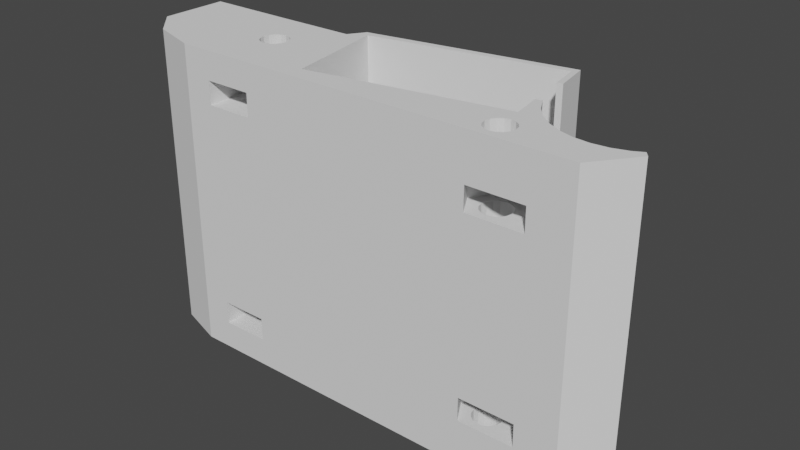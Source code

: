 # Source: MidPlate.blend  (saved by Blender 2.82.7; exported with 4.5.12 LTS)
import bpy
from mathutils import Matrix  # noqa: F401  (used for matrix-valued properties, if any)

bpy.ops.wm.read_factory_settings(use_empty=True)
scene = bpy.context.scene
scene.name = 'Scene'

# ---- collections
col_midplate = bpy.data.collections.new('MidPlate'); scene.collection.children.link(col_midplate)

# ---- materials (node trees are filled in below, after node groups)
mat_stldefaultmaterial = bpy.data.materials.new('STLDefaultMaterial')
mat_stldefaultmaterial.use_transparent_shadow = False

# ---- material node trees

# ---- world
world_world = bpy.data.worlds.new('World'); scene.world = world_world
world_world.use_nodes = True; world_world.node_tree.nodes.clear()
_N = world_world.node_tree.nodes; _L = world_world.node_tree.links
n0 = _N.new('ShaderNodeOutputWorld'); n0.name = 'World Output'; n0.location = (300, 300)
n1 = _N.new('ShaderNodeBackground'); n1.name = 'Background'; n1.location = (10, 300)
n1.inputs[0].default_value = (0.05088, 0.05088, 0.05088, 1.0)
_L.new(n1.outputs[0], n0.inputs[0])
n0.is_active_output = True
world_world.color = (0.05088, 0.05088, 0.05088)
world_world.use_sun_shadow = False
world_world.sun_shadow_jitter_overblur = 0.0

# ---- meshes
me_midplate = bpy.data.meshes.new('MidPlate')
me_midplate.from_pydata([(-1.8, -0.8, 1.0), (-1.8, -0.8, -1.0), (-3.7, -0.8, -1.0), (-3.7, -0.8, 0.0), (-3.7, -0.8, 1.0), (-3.65, 0.05, 1.4), (-3.65, 0.0452, 1.449), (-3.91, 0.0452, 1.449), (-3.91, 0.05, 1.4), (-3.65, 0.03097, 1.496), (-3.91, 0.03097, 1.496), (-3.65, 0.007867, 1.539), (-3.91, 0.007867, 1.539), (-3.65, -0.02322, 1.577), (-3.91, -0.02322, 1.577), (-3.65, -0.06111, 1.608), (-3.91, -0.06111, 1.608), (-3.65, -0.1043, 1.631), (-3.91, -0.1043, 1.631), (-3.65, -0.1512, 1.645), (-3.91, -0.1512, 1.645), (-3.65, -0.2, 1.65), (-3.91, -0.2, 1.65), (-3.65, -0.2488, 1.645), (-3.91, -0.2488, 1.645), (-3.65, -0.2957, 1.631), (-3.91, -0.2957, 1.631), (-3.65, -0.3389, 1.608), (-3.91, -0.3389, 1.608), (-3.65, -0.3768, 1.577), (-3.91, -0.3768, 1.577), (-3.65, -0.4079, 1.539), (-3.91, -0.4079, 1.539), (-3.91, -0.4, 1.548), (-3.65, -0.431, 1.496), (-3.91, -0.431, 1.496), (-3.65, -0.4452, 1.449), (-3.91, -0.4452, 1.449), (-3.65, -0.45, 1.4), (-3.91, -0.45, 1.4), (-3.65, -0.4452, 1.351), (-3.91, -0.4452, 1.351), (-3.65, -0.431, 1.304), (-3.91, -0.431, 1.304), (-3.65, -0.4079, 1.261), (-3.91, -0.4079, 1.261), (-3.65, -0.3768, 1.223), (-3.91, -0.3768, 1.223), (-3.91, -0.4, 1.252), (-3.65, -0.3389, 1.192), (-3.91, -0.3389, 1.192), (-3.65, -0.2957, 1.169), (-3.91, -0.2957, 1.169), (-3.65, -0.2488, 1.155), (-3.91, -0.2488, 1.155), (-3.65, -0.2, 1.15), (-3.91, -0.2, 1.15), (-3.65, -0.1512, 1.155), (-3.91, -0.1512, 1.155), (-3.65, -0.1043, 1.169), (-3.91, -0.1043, 1.169), (-3.65, -0.06111, 1.192), (-3.91, -0.06111, 1.192), (-3.65, -0.02322, 1.223), (-3.91, -0.02322, 1.223), (-3.65, 0.007868, 1.261), (-3.91, 0.007868, 1.261), (-3.65, 0.03097, 1.304), (-3.91, 0.03097, 1.304), (-3.65, 0.0452, 1.351), (-3.91, 0.0452, 1.351), (-2.85, -0.02322, 1.577), (-2.85, -0.06111, 1.608), (-2.85, 0.0452, 1.449), (-2.85, 0.05, 1.4), (-2.85, 0.0452, 1.351), (-2.85, 0.03097, 1.304), (-2.85, 0.007867, 1.261), (-2.85, -0.02322, 1.223), (-2.85, -0.06111, 1.192), (-2.85, -0.1043, 1.169), (-2.85, -0.1512, 1.155), (-2.85, -0.2, 1.15), (-2.85, -0.2488, 1.155), (-2.85, -0.2957, 1.169), (-2.85, -0.3389, 1.192), (-2.85, -0.3768, 1.223), (-2.85, -0.4079, 1.261), (-2.85, -0.431, 1.304), (-2.85, -0.4452, 1.351), (-2.85, -0.45, 1.4), (-2.85, -0.4452, 1.449), (-2.85, -0.431, 1.496), (-2.85, -0.4079, 1.539), (-2.85, -0.3768, 1.577), (-2.85, -0.3389, 1.608), (-2.85, -0.2957, 1.631), (-2.85, -0.2488, 1.645), (-2.85, -0.2, 1.65), (-2.85, -0.1512, 1.645), (-2.85, -0.1043, 1.631), (-2.85, 0.007867, 1.539), (-2.85, 0.03097, 1.496), (-2.85, -0.4452, 1.0), (-2.85, -0.45, 1.0), (-3.65, -0.02322, 1.0), (-3.65, 0.007868, 1.0), (-3.65, -0.4079, 1.0), (-3.65, -0.3768, 1.0), (-2.85, 0.03097, 1.0), (-2.85, 0.007868, 1.0), (-3.65, -0.45, 1.0), (-2.85, -0.02322, 1.0), (-3.65, -0.2488, 1.0), (-3.65, -0.2, 1.0), (-2.85, -0.06111, 1.0), (-3.65, -0.06111, 1.0), (-3.65, -0.431, 1.0), (-2.85, -0.1043, 1.0), (-3.65, 0.05, 1.0), (-2.85, 0.05, 1.0), (-2.85, -0.1512, 1.0), (-3.65, 0.0452, 1.0), (-3.65, -0.2957, 1.0), (-2.85, -0.2, 1.0), (-2.85, 0.0452, 1.0), (-2.85, -0.431, 1.0), (-3.65, -0.1512, 1.0), (-2.85, -0.4079, 1.0), (-3.65, -0.3389, 1.0), (-3.65, 0.03097, 1.0), (-2.85, -0.3768, 1.0), (-2.85, -0.3389, 1.0), (-3.65, -0.4452, 1.0), (-3.65, -0.1043, 1.0), (-2.85, -0.2957, 1.0), (-2.85, -0.2488, 1.0), (0.745, -0.4992, 0.2001), (0.5293, 0.7239, 0.2001), (-1.74, 0.3238, 0.2001), (-1.524, -0.8993, 0.2001), (0.9627, -0.5678, 1.0), (1.27, -1.1, 1.0), (1.27, -1.1, 1.27), (0.9627, -0.5678, 1.27), (0.635, -0.5642, 1.0), (0.635, -0.5642, 1.27), (0.4743, -0.8498, 1.0), (0.4743, -0.8498, 1.27), (-2.118, -0.237, 1.2), (-2.118, -1.1, 1.2), (-2.118, -1.1, 1.47), (-2.118, -0.237, 1.47), (-2.4, -0.07, 1.2), (-2.4, -0.07, 1.47), (-2.682, -0.237, 1.2), (-2.682, -0.237, 1.47), (0.8, -0.85, 0.48), (0.8, -0.6851, 0.4867), (0.7369, -0.6976, 0.4867), (0.6834, -0.7334, 0.4867), (0.6476, -0.7869, 0.4867), (0.6351, -0.85, 0.4867), (0.6476, -0.9131, 0.4867), (0.6834, -0.9666, 0.4867), (0.7369, -1.002, 0.4867), (0.8, -1.015, 0.4867), (0.8631, -1.002, 0.4867), (0.9166, -0.9666, 0.4867), (0.9524, -0.9131, 0.4867), (0.9649, -0.85, 0.4867), (0.9524, -0.7869, 0.4867), (0.9166, -0.7334, 0.4867), (0.8631, -0.6976, 0.4867), (0.8, -0.6857, 1.0), (0.7371, -0.6982, 1.0), (0.6838, -0.7338, 1.0), (0.7192, -0.7101, 1.0), (0.6482, -0.7871, 1.0), (0.6357, -0.85, 1.0), (0.6482, -0.9129, 1.0), (0.6838, -0.9662, 1.0), (0.7371, -1.002, 1.0), (0.8, -1.014, 1.0), (0.8629, -1.002, 1.0), (0.9162, -0.9662, 1.0), (0.8808, -0.9899, 1.0), (0.9518, -0.9129, 1.0), (0.9643, -0.85, 1.0), (0.9518, -0.7871, 1.0), (0.9162, -0.7338, 1.0), (0.8629, -0.6982, 1.0), (1.75, -1.1, 1.8), (1.75, -1.1, 0.0), (2.1, -0.639, 0.0), (2.1, -0.639, 1.8), (-2.026, -1.1, 0.0), (-2.026, -1.1, 1.8), (-2.4, -1.1, 1.2), (-2.682, -1.1, 1.2), (-3.02, -1.1, 1.8), (-3.02, -1.1, 0.0), (-2.026, -0.4, 1.8), (-2.237, -0.4, 1.8), (-2.249, -0.4625, 1.8), (-3.02, -0.4, 1.8), (-2.551, -0.4625, 1.8), (-2.563, -0.4, 1.8), (-2.516, -0.5155, 1.8), (-2.284, -0.5155, 1.8), (-2.337, -0.5509, 1.8), (-2.463, -0.5509, 1.8), (-2.4, -0.5634, 1.8), (-3.58, -0.92, 1.8), (-3.58, -0.4, 1.8), (-3.91, -0.4, 1.8), (-3.91, -0.59, 1.8), (-3.58, -0.92, 0.0), (-3.91, -0.59, 1.0), (-2.85, 0.2, 1.8), (-2.85, 0.2, 1.0), (-3.58, 0.2, 1.0), (-3.58, 0.2, 1.8), (0.755, -0.14, 0.0), (0.755, -0.14, 1.8), (0.7679, -0.1425, 1.8), (0.7679, -0.1425, 0.0), (-3.91, 0.2, 1.0), (-3.91, 0.2, 1.8), (0.775, -0.4, 1.8), (0.9337, -0.4, 1.8), (0.8517, -0.3, 1.8), (0.7685, -0.1444, 1.8), (-1.812, 0.3991, 1.8), (-1.928, -0.4, 1.8), (-1.612, -0.4, 1.8), (-1.74, 0.3238, 1.8), (0.5293, 0.7239, 1.8), (0.5319, 0.7096, 1.8), (0.58, 0.81, 1.8), (0.7275, -0.4, 1.8), (0.745, -0.4992, 1.8), (0.0, -0.6306, 1.8), (0.0, -1.1, 1.8), (0.775, -1.1, 1.8), (0.775, -1.008, 1.8), (0.7375, -1.001, 1.8), (0.775, -0.6916, 1.8), (0.6845, -0.9655, 1.8), (0.6491, -0.9125, 1.8), (0.7375, -0.6991, 1.8), (0.6845, -0.7345, 1.8), (0.6366, -0.85, 1.8), (0.6491, -0.7875, 1.8), (0.0, -1.1, 0.0), (0.775, -1.1, 0.0), (0.775, -1.1, 1.0), (0.6187, -1.1, 1.0), (0.6187, -1.1, 1.27), (0.775, -1.1, 1.27), (-2.551, -0.3375, 1.8), (-1.939, 0.2061, 1.8), (-2.249, -0.3375, 1.8), (-2.284, -0.2845, 1.8), (-2.516, -0.2845, 1.8), (-2.463, -0.2491, 1.8), (-2.337, -0.2491, 1.8), (-2.4, -0.2366, 1.8), (-1.928, -1.1, 1.8), (-1.928, -1.1, 0.0), (0.9443, -1.1, 1.27), (0.9443, -1.1, 1.0), (0.58, 0.81, 0.0), (0.661, 0.3704, 1.8), (0.661, 0.3704, 0.6), (0.7088, 0.111, 0.6), (0.7088, 0.111, 0.0), (-2.4, -1.1, 1.47), (-2.682, -1.1, 1.47), (-2.4, -0.2362, 1.47), (-2.463, -0.2487, 1.47), (-2.463, -0.5513, 1.47), (-2.4, -0.5638, 1.47), (-2.516, -0.5158, 1.47), (-2.516, -0.2842, 1.47), (-2.551, -0.3373, 1.47), (-2.551, -0.4627, 1.47), (-2.564, -0.4, 1.47), (-2.4, -0.2359, 1.2), (-2.337, -0.2484, 1.2), (-2.337, -0.5516, 1.2), (-2.4, -0.5641, 1.2), (-2.284, -0.516, 1.2), (-2.284, -0.284, 1.2), (-2.248, -0.3372, 1.2), (-2.248, -0.4628, 1.2), (-2.236, -0.4, 1.2), (-2.337, -0.5513, 1.47), (-2.337, -0.2487, 1.47), (-2.284, -0.5158, 1.47), (-2.249, -0.4627, 1.47), (-2.284, -0.2842, 1.47), (-2.249, -0.3373, 1.47), (-2.236, -0.4, 1.47), (-2.463, -0.5516, 1.2), (-2.463, -0.2484, 1.2), (-2.516, -0.516, 1.2), (-2.552, -0.4628, 1.2), (-2.516, -0.284, 1.2), (-2.552, -0.3372, 1.2), (-2.564, -0.4, 1.2), (0.6485, -0.9128, 1.27), (0.636, -0.85, 1.27), (0.7194, -0.7104, 1.27), (0.684, -0.734, 1.27), (0.8806, -0.9896, 1.27), (0.8628, -1.002, 1.27), (0.6485, -0.7872, 1.27), (0.8, -1.014, 1.27), (0.7372, -1.002, 1.27), (0.684, -0.966, 1.27), (0.916, -0.966, 1.27), (0.7372, -0.6985, 1.27), (0.8, -0.686, 1.27), (0.9515, -0.9128, 1.27), (0.964, -0.85, 1.27), (0.8628, -0.6985, 1.27), (0.9515, -0.7872, 1.27), (0.916, -0.734, 1.27), (0.9509, -0.9125, 1.8), (0.9634, -0.85, 1.8), (0.9155, -0.7345, 1.8), (0.8625, -0.6991, 1.8), (0.9155, -0.9655, 1.8), (0.8, -0.6866, 1.8), (0.9509, -0.7875, 1.8), (0.8, -1.013, 1.8), (0.8625, -1.001, 1.8), (-1.524, -0.8993, 1.8), (0.6806, -0.1339, 1.8), (0.6806, -0.1339, 0.6), (0.5938, 0.3586, 0.6), (0.5938, 0.3586, 1.8), (0.7516, -0.1213, 0.6), (0.7516, -0.1213, 1.8), (0.7362, -0.03786, 0.6), (0.7173, 0.02442, 0.6), (-3.65, 0.05, -1.4), (-3.91, 0.05, -1.4), (-3.91, 0.0452, -1.449), (-3.65, 0.0452, -1.449), (-3.91, 0.03097, -1.496), (-3.65, 0.03097, -1.496), (-3.91, 0.007867, -1.539), (-3.65, 0.007867, -1.539), (-3.91, -0.02322, -1.577), (-3.65, -0.02322, -1.577), (-3.91, -0.06111, -1.608), (-3.65, -0.06111, -1.608), (-3.91, -0.1043, -1.631), (-3.65, -0.1043, -1.631), (-3.91, -0.1512, -1.645), (-3.65, -0.1512, -1.645), (-3.91, -0.2, -1.65), (-3.65, -0.2, -1.65), (-3.91, -0.2488, -1.645), (-3.65, -0.2488, -1.645), (-3.91, -0.2957, -1.631), (-3.65, -0.2957, -1.631), (-3.91, -0.3389, -1.608), (-3.65, -0.3389, -1.608), (-3.91, -0.3768, -1.577), (-3.65, -0.3768, -1.577), (-3.65, -0.4079, -1.539), (-3.91, -0.4, -1.548), (-3.91, -0.4079, -1.539), (-3.91, -0.431, -1.496), (-3.65, -0.431, -1.496), (-3.91, -0.4452, -1.449), (-3.65, -0.4452, -1.449), (-3.91, -0.45, -1.4), (-3.65, -0.45, -1.4), (-3.91, -0.4452, -1.351), (-3.65, -0.4452, -1.351), (-3.91, -0.431, -1.304), (-3.65, -0.431, -1.304), (-3.91, -0.4079, -1.261), (-3.65, -0.4079, -1.261), (-3.65, -0.3768, -1.223), (-3.91, -0.4, -1.252), (-3.91, -0.3768, -1.223), (-3.91, -0.3389, -1.192), (-3.65, -0.3389, -1.192), (-3.91, -0.2957, -1.169), (-3.65, -0.2957, -1.169), (-3.91, -0.2488, -1.155), (-3.65, -0.2488, -1.155), (-3.91, -0.2, -1.15), (-3.65, -0.2, -1.15), (-3.91, -0.1512, -1.155), (-3.65, -0.1512, -1.155), (-3.91, -0.1043, -1.169), (-3.65, -0.1043, -1.169), (-3.91, -0.06111, -1.192), (-3.65, -0.06111, -1.192), (-3.91, -0.02322, -1.223), (-3.65, -0.02322, -1.223), (-3.91, 0.007868, -1.261), (-3.65, 0.007868, -1.261), (-3.91, 0.03097, -1.304), (-3.65, 0.03097, -1.304), (-3.91, 0.0452, -1.351), (-3.65, 0.0452, -1.351), (-2.85, -0.06111, -1.608), (-2.85, -0.02322, -1.577), (-2.85, 0.0452, -1.351), (-2.85, 0.05, -1.4), (-2.85, 0.0452, -1.449), (-2.85, 0.03097, -1.496), (-2.85, 0.007867, -1.539), (-2.85, -0.1043, -1.631), (-2.85, -0.1512, -1.645), (-2.85, -0.2, -1.65), (-2.85, -0.2488, -1.645), (-2.85, -0.2957, -1.631), (-2.85, -0.3389, -1.608), (-2.85, -0.3768, -1.577), (-2.85, -0.4079, -1.539), (-2.85, -0.431, -1.496), (-2.85, -0.4452, -1.449), (-2.85, -0.45, -1.4), (-2.85, -0.4452, -1.351), (-2.85, -0.431, -1.304), (-2.85, -0.4079, -1.261), (-2.85, -0.3768, -1.223), (-2.85, -0.3389, -1.192), (-2.85, -0.2957, -1.169), (-2.85, -0.2488, -1.155), (-2.85, -0.2, -1.15), (-2.85, -0.1512, -1.155), (-2.85, -0.1043, -1.169), (-2.85, -0.06111, -1.192), (-2.85, -0.02322, -1.223), (-2.85, 0.007867, -1.261), (-2.85, 0.03097, -1.304), (-2.85, -0.45, -1.0), (-2.85, -0.4452, -1.0), (-3.65, 0.007868, -1.0), (-3.65, -0.02322, -1.0), (-3.65, -0.3768, -1.0), (-3.65, -0.4079, -1.0), (-2.85, 0.007868, -1.0), (-2.85, 0.03097, -1.0), (-3.65, -0.45, -1.0), (-2.85, -0.02322, -1.0), (-3.65, -0.2, -1.0), (-3.65, -0.2488, -1.0), (-2.85, -0.06111, -1.0), (-3.65, -0.06111, -1.0), (-3.65, -0.431, -1.0), (-2.85, -0.1043, -1.0), (-2.85, 0.05, -1.0), (-3.65, 0.05, -1.0), (-2.85, -0.1512, -1.0), (-3.65, 0.0452, -1.0), (-3.65, -0.2957, -1.0), (-2.85, -0.2, -1.0), (-2.85, 0.0452, -1.0), (-2.85, -0.431, -1.0), (-3.65, -0.1512, -1.0), (-2.85, -0.4079, -1.0), (-3.65, -0.3389, -1.0), (-3.65, 0.03097, -1.0), (-2.85, -0.3768, -1.0), (-2.85, -0.3389, -1.0), (-3.65, -0.4452, -1.0), (-3.65, -0.1043, -1.0), (-2.85, -0.2957, -1.0), (-2.85, -0.2488, -1.0), (0.745, -0.4992, -0.2001), (-1.524, -0.8993, -0.2001), (-1.74, 0.3238, -0.2001), (0.5293, 0.7239, -0.2001), (0.9627, -0.5678, -1.0), (0.9627, -0.5678, -1.27), (1.27, -1.1, -1.27), (1.27, -1.1, -1.0), (0.635, -0.5642, -1.0), (0.635, -0.5642, -1.27), (0.4743, -0.8498, -1.0), (0.4743, -0.8498, -1.27), (-2.118, -0.237, -1.2), (-2.118, -0.237, -1.47), (-2.118, -1.1, -1.47), (-2.118, -1.1, -1.2), (-2.4, -0.07, -1.2), (-2.4, -0.07, -1.47), (-2.682, -0.237, -1.2), (-2.682, -0.237, -1.47), (0.8, -0.85, -0.48), (0.7369, -0.6976, -0.4867), (0.8, -0.6851, -0.4867), (0.6834, -0.7334, -0.4867), (0.6476, -0.7869, -0.4867), (0.6351, -0.85, -0.4867), (0.6476, -0.9131, -0.4867), (0.6834, -0.9666, -0.4867), (0.7369, -1.002, -0.4867), (0.8, -1.015, -0.4867), (0.8631, -1.002, -0.4867), (0.9166, -0.9666, -0.4867), (0.9524, -0.9131, -0.4867), (0.9649, -0.85, -0.4867), (0.9524, -0.7869, -0.4867), (0.9166, -0.7334, -0.4867), (0.8631, -0.6976, -0.4867), (0.7371, -0.6982, -1.0), (0.8, -0.6857, -1.0), (0.6838, -0.7338, -1.0), (0.7192, -0.7101, -1.0), (0.6482, -0.7871, -1.0), (0.6357, -0.85, -1.0), (0.6482, -0.9129, -1.0), (0.6838, -0.9662, -1.0), (0.7371, -1.002, -1.0), (0.8, -1.014, -1.0), (0.8629, -1.002, -1.0), (0.9162, -0.9662, -1.0), (0.8808, -0.9899, -1.0), (0.9518, -0.9129, -1.0), (0.9643, -0.85, -1.0), (0.9518, -0.7871, -1.0), (0.9162, -0.7338, -1.0), (0.8629, -0.6982, -1.0), (1.75, -1.1, -1.8), (2.1, -0.639, -1.8), (-3.02, -1.1, -1.8), (-2.682, -1.1, -1.2), (-2.4, -1.1, -1.2), (-2.026, -1.1, -1.8), (-2.237, -0.4, -1.8), (-2.026, -0.4, -1.8), (-3.02, -0.4, -1.8), (-2.563, -0.4, -1.8), (-2.551, -0.4625, -1.8), (-2.516, -0.5155, -1.8), (-2.249, -0.4625, -1.8), (-2.284, -0.5155, -1.8), (-2.463, -0.5509, -1.8), (-2.337, -0.5509, -1.8), (-2.4, -0.5634, -1.8), (-3.58, -0.92, -1.8), (-3.91, -0.59, -1.8), (-3.91, -0.4, -1.8), (-3.58, -0.4, -1.8), (-3.91, -0.59, -1.0), (-2.85, 0.2, -1.8), (-3.58, 0.2, -1.8), (-3.58, 0.2, -1.0), (-2.85, 0.2, -1.0), (0.7679, -0.1425, -1.8), (0.755, -0.14, -1.8), (-3.91, 0.2, -1.8), (-3.91, 0.2, -1.0), (0.775, -0.4, -1.8), (0.7685, -0.1444, -1.8), (0.8517, -0.3, -1.8), (0.9337, -0.4, -1.8), (-1.612, -0.4, -1.8), (-1.928, -0.4, -1.8), (-1.812, 0.3991, -1.8), (0.58, 0.81, -1.8), (0.5319, 0.7096, -1.8), (0.5293, 0.7239, -1.8), (-1.74, 0.3238, -1.8), (0.775, -0.6916, -1.8), (0.7375, -0.6991, -1.8), (0.6845, -0.7345, -1.8), (0.745, -0.4992, -1.8), (0.7275, -0.4, -1.8), (0.0, -1.1, -1.8), (0.0, -0.6306, -1.8), (0.775, -1.008, -1.8), (0.775, -1.1, -1.8), (0.7375, -1.001, -1.8), (0.6845, -0.9655, -1.8), (0.6491, -0.9125, -1.8), (0.6491, -0.7875, -1.8), (0.6366, -0.85, -1.8), (0.775, -1.1, -1.0), (0.775, -1.1, -1.27), (0.6187, -1.1, -1.27), (0.6187, -1.1, -1.0), (-1.939, 0.2061, -1.8), (-2.249, -0.3375, -1.8), (-2.284, -0.2845, -1.8), (-2.551, -0.3375, -1.8), (-2.516, -0.2845, -1.8), (-2.337, -0.2491, -1.8), (-2.463, -0.2491, -1.8), (-2.4, -0.2366, -1.8), (-1.928, -1.1, -1.8), (0.9443, -1.1, -1.0), (0.9443, -1.1, -1.27), (0.7088, 0.111, -0.6), (0.661, 0.3704, -0.6), (0.661, 0.3704, -1.8), (-2.682, -1.1, -1.47), (-2.4, -1.1, -1.47), (-2.4, -0.5638, -1.47), (-2.463, -0.5513, -1.47), (-2.516, -0.5158, -1.47), (-2.4, -0.2362, -1.47), (-2.463, -0.2487, -1.47), (-2.551, -0.4627, -1.47), (-2.516, -0.2842, -1.47), (-2.551, -0.3373, -1.47), (-2.564, -0.4, -1.47), (-2.4, -0.5641, -1.2), (-2.337, -0.5516, -1.2), (-2.284, -0.516, -1.2), (-2.4, -0.2359, -1.2), (-2.337, -0.2484, -1.2), (-2.248, -0.4628, -1.2), (-2.284, -0.284, -1.2), (-2.248, -0.3372, -1.2), (-2.236, -0.4, -1.2), (-2.337, -0.2487, -1.47), (-2.337, -0.5513, -1.47), (-2.284, -0.5158, -1.47), (-2.284, -0.2842, -1.47), (-2.249, -0.3373, -1.47), (-2.249, -0.4627, -1.47), (-2.236, -0.4, -1.47), (-2.463, -0.2484, -1.2), (-2.463, -0.5516, -1.2), (-2.516, -0.516, -1.2), (-2.516, -0.284, -1.2), (-2.552, -0.3372, -1.2), (-2.552, -0.4628, -1.2), (-2.564, -0.4, -1.2), (0.6485, -0.9128, -1.27), (0.636, -0.85, -1.27), (0.8806, -0.9896, -1.27), (0.8628, -1.002, -1.27), (0.7194, -0.7104, -1.27), (0.684, -0.734, -1.27), (0.8, -1.014, -1.27), (0.7372, -1.002, -1.27), (0.6485, -0.7872, -1.27), (0.684, -0.966, -1.27), (0.7372, -0.6985, -1.27), (0.8, -0.686, -1.27), (0.916, -0.966, -1.27), (0.9515, -0.9128, -1.27), (0.8628, -0.6985, -1.27), (0.964, -0.85, -1.27), (0.9515, -0.7872, -1.27), (0.916, -0.734, -1.27), (0.9634, -0.85, -1.8), (0.9509, -0.9125, -1.8), (0.8625, -0.6991, -1.8), (0.9155, -0.7345, -1.8), (0.9155, -0.9655, -1.8), (0.8, -0.6866, -1.8), (0.9509, -0.7875, -1.8), (0.8, -1.013, -1.8), (0.8625, -1.001, -1.8), (-1.524, -0.8993, -1.8), (0.5938, 0.3586, -1.8), (0.5938, 0.3586, -0.6), (0.6806, -0.1339, -0.6), (0.6806, -0.1339, -1.8), (0.7516, -0.1213, -0.6), (0.7516, -0.1213, -1.8), (0.7173, 0.02442, -0.6), (0.7362, -0.03786, -0.6), (2.051, -0.5744, -1.8), (2.051, -0.5744, 0.0), (0.9636, -0.4364, 1.8), (0.9636, -0.4364, -1.8), (1.256, -0.6315, -1.8), (1.256, -0.6315, 1.8), (1.424, -0.6827, 1.8), (1.424, -0.6827, -1.8), (0.7362, -0.03786, 0.0), (2.051, -0.5744, 1.8), (1.944, -0.6315, 1.8), (1.776, -0.6827, 1.8), (1.75, -0.6852, 1.8), (1.75, -0.6852, -1.8), (1.6, -0.7, -1.8), (1.6, -0.7, 1.8), (1.776, -0.6827, -1.8), (1.944, -0.6315, -1.8), (1.1, -0.5483, 1.8), (1.1, -0.5483, -1.8), (-2.4, -0.5643, 1.0), (-2.463, -0.5518, 1.0), (-2.552, -0.4629, -1.0), (-2.516, -0.5162, -1.0), (-1.939, 0.2061, 1.0), (-2.344, 0.2034, 1.0), (-2.463, -0.2482, 1.0), (-2.4, -0.2357, 1.0), (-2.248, -0.3371, -1.0), (-2.284, -0.2838, -1.0), (-1.812, 0.3991, 1.0), (-1.8, 0.4012, 1.0), (-2.236, -0.4, 1.0), (-2.248, -0.3371, 1.0), (-2.284, -0.2838, 1.0), (-2.337, -0.2482, 1.0), (-2.516, -0.2838, 1.0), (-2.552, -0.3371, 1.0), (-2.564, -0.4, 1.0), (-3.91, -0.4456, 1.0), (-2.248, -0.4629, 1.0), (-2.284, -0.5162, 1.0), (-2.337, -0.5518, 1.0), (-2.552, -0.4629, 1.0), (-2.516, -0.5162, 1.0), (-3.91, -0.4, 1.0), (-2.236, -0.4, -1.0), (-2.564, -0.4, -1.0), (-1.812, 0.3991, -1.0), (-1.8, 0.4012, -1.0), (-1.8, 0.4012, 0.0), (-1.939, 0.2061, -1.0), (-2.248, -0.4629, -1.0), (-2.284, -0.5162, -1.0), (-3.91, 0.04765, -1.0), (-3.91, -0.4, -1.0), (-2.337, -0.5518, -1.0), (-2.4, -0.5643, -1.0), (-2.463, -0.5518, -1.0), (-2.337, -0.2482, -1.0), (-2.4, -0.2357, -1.0), (-2.463, -0.2482, -1.0), (-2.516, -0.2838, -1.0), (-2.552, -0.3371, -1.0)], [], [(0, 1, 2), (2, 3, 4), (2, 4, 0), (5, 6, 7), (5, 7, 8), (6, 9, 10), (6, 10, 7), (9, 11, 12), (9, 12, 10), (11, 13, 14), (11, 14, 12), (13, 15, 16), (13, 16, 14), (15, 17, 18), (15, 18, 16), (17, 19, 20), (17, 20, 18), (19, 21, 22), (19, 22, 20), (21, 23, 24), (21, 24, 22), (23, 25, 26), (23, 26, 24), (25, 27, 28), (25, 28, 26), (27, 29, 30), (27, 30, 28), (30, 29, 31), (31, 32, 33), (31, 33, 30), (31, 34, 35), (31, 35, 32), (34, 36, 37), (34, 37, 35), (36, 38, 39), (36, 39, 37), (38, 40, 41), (38, 41, 39), (40, 42, 43), (40, 43, 41), (42, 44, 45), (42, 45, 43), (45, 44, 46), (46, 47, 48), (46, 48, 45), (46, 49, 50), (46, 50, 47), (49, 51, 52), (49, 52, 50), (51, 53, 54), (51, 54, 52), (53, 55, 56), (53, 56, 54), (55, 57, 58), (55, 58, 56), (57, 59, 60), (57, 60, 58), (59, 61, 62), (59, 62, 60), (61, 63, 64), (61, 64, 62), (63, 65, 66), (63, 66, 64), (65, 67, 68), (65, 68, 66), (67, 69, 70), (67, 70, 68), (69, 5, 8), (69, 8, 70), (13, 71, 72), (13, 72, 15), (73, 74, 75), (75, 76, 77), (77, 78, 79), (79, 80, 81), (81, 82, 83), (83, 84, 85), (85, 86, 87), (87, 88, 89), (89, 90, 91), (91, 92, 93), (93, 94, 95), (95, 96, 97), (97, 98, 99), (99, 100, 72), (72, 71, 101), (101, 102, 73), (73, 75, 77), (77, 79, 81), (81, 83, 85), (85, 87, 89), (89, 91, 93), (93, 95, 97), (97, 99, 72), (72, 101, 73), (73, 77, 81), (81, 85, 89), (89, 93, 97), (97, 72, 73), (73, 81, 89), (89, 97, 73), (31, 93, 92), (31, 92, 34), (89, 103, 104), (89, 104, 90), (5, 74, 73), (5, 73, 6), (63, 105, 106), (63, 106, 65), (23, 97, 96), (23, 96, 25), (44, 107, 108), (44, 108, 46), (76, 109, 110), (76, 110, 77), (15, 72, 100), (15, 100, 17), (34, 92, 91), (34, 91, 36), (90, 104, 111), (90, 111, 38), (6, 73, 102), (6, 102, 9), (25, 96, 95), (25, 95, 27), (77, 110, 112), (77, 112, 78), (53, 113, 114), (53, 114, 55), (17, 100, 99), (17, 99, 19), (36, 91, 90), (36, 90, 38), (78, 112, 115), (78, 115, 79), (9, 102, 101), (9, 101, 11), (27, 95, 94), (27, 94, 29), (61, 116, 105), (61, 105, 63), (42, 117, 107), (42, 107, 44), (19, 99, 98), (19, 98, 21), (79, 115, 118), (79, 118, 80), (5, 119, 120), (5, 120, 74), (11, 101, 71), (11, 71, 13), (29, 94, 93), (29, 93, 31), (80, 118, 121), (80, 121, 81), (69, 122, 119), (69, 119, 5), (21, 98, 97), (21, 97, 23), (51, 123, 113), (51, 113, 53), (81, 121, 124), (81, 124, 82), (75, 125, 109), (75, 109, 76), (88, 126, 103), (88, 103, 89), (55, 114, 127), (55, 127, 57), (74, 120, 125), (74, 125, 75), (87, 128, 126), (87, 126, 88), (46, 108, 129), (46, 129, 49), (65, 106, 130), (65, 130, 67), (86, 131, 128), (86, 128, 87), (85, 132, 131), (85, 131, 86), (38, 111, 133), (38, 133, 40), (57, 127, 134), (57, 134, 59), (84, 135, 132), (84, 132, 85), (49, 129, 123), (49, 123, 51), (67, 130, 122), (67, 122, 69), (83, 136, 135), (83, 135, 84), (82, 124, 136), (82, 136, 83), (40, 133, 117), (40, 117, 42), (59, 134, 116), (59, 116, 61), (137, 138, 139), (137, 139, 140), (141, 142, 143), (141, 143, 144), (145, 141, 144), (145, 144, 146), (147, 145, 146), (147, 146, 148), (149, 150, 151), (149, 151, 152), (153, 149, 152), (153, 152, 154), (155, 153, 154), (155, 154, 156), (157, 158, 159), (157, 159, 160), (157, 160, 161), (157, 161, 162), (157, 162, 163), (157, 163, 164), (157, 164, 165), (157, 165, 166), (157, 166, 167), (157, 167, 168), (157, 168, 169), (157, 169, 170), (157, 170, 171), (157, 171, 172), (157, 172, 173), (157, 173, 158), (159, 158, 174), (159, 174, 175), (176, 160, 159), (159, 175, 177), (159, 177, 176), (161, 160, 176), (161, 176, 178), (162, 161, 178), (162, 178, 179), (163, 162, 179), (163, 179, 180), (164, 163, 180), (164, 180, 181), (165, 164, 181), (165, 181, 182), (166, 165, 182), (166, 182, 183), (167, 166, 183), (167, 183, 184), (185, 168, 167), (167, 184, 186), (167, 186, 185), (169, 168, 185), (169, 185, 187), (170, 169, 187), (170, 187, 188), (171, 170, 188), (171, 188, 189), (172, 171, 189), (172, 189, 190), (173, 172, 190), (173, 190, 191), (158, 173, 191), (158, 191, 174), (192, 193, 194), (192, 194, 195), (196, 197, 151), (150, 198, 199), (196, 151, 150), (200, 201, 196), (196, 150, 199), (196, 199, 200), (197, 202, 203), (197, 203, 204), (205, 200, 197), (206, 207, 205), (208, 206, 205), (197, 204, 209), (197, 209, 210), (208, 205, 197), (211, 208, 197), (197, 210, 212), (212, 211, 197), (213, 214, 215), (213, 215, 216), (201, 200, 213), (201, 213, 217), (200, 205, 214), (200, 214, 213), (3, 217, 213), (213, 216, 218), (4, 3, 213), (213, 218, 4), (219, 220, 221), (219, 221, 222), (223, 224, 225), (223, 225, 226), (222, 221, 227), (222, 227, 228), (214, 205, 219), (214, 219, 222), (215, 214, 222), (215, 222, 228), (229, 230, 231), (232, 225, 224), (229, 231, 232), (229, 232, 224), (233, 234, 235), (233, 235, 236), (237, 238, 239), (233, 236, 237), (237, 239, 233), (229, 240, 241), (241, 242, 243), (243, 244, 245), (243, 245, 246), (247, 229, 241), (243, 246, 248), (243, 248, 249), (250, 247, 241), (251, 250, 241), (243, 249, 252), (253, 251, 241), (243, 252, 253), (241, 243, 253), (254, 255, 256), (254, 256, 257), (244, 243, 254), (258, 259, 244), (254, 257, 258), (258, 244, 254), (219, 205, 207), (219, 207, 260), (202, 261, 219), (262, 203, 202), (263, 262, 202), (219, 260, 264), (219, 264, 265), (263, 202, 219), (266, 263, 219), (219, 265, 267), (267, 266, 219), (234, 202, 197), (234, 197, 268), (269, 268, 197), (269, 197, 196), (254, 243, 268), (254, 268, 269), (202, 234, 233), (202, 233, 261), (255, 193, 192), (192, 244, 259), (192, 259, 270), (271, 256, 255), (142, 271, 255), (192, 270, 143), (142, 255, 192), (192, 143, 142), (272, 239, 273), (274, 275, 276), (272, 273, 274), (272, 274, 276), (277, 278, 156), (156, 154, 279), (156, 279, 280), (281, 282, 277), (283, 281, 277), (156, 280, 284), (156, 284, 285), (286, 283, 277), (156, 285, 287), (286, 277, 156), (156, 287, 286), (199, 155, 156), (199, 156, 278), (198, 150, 149), (149, 153, 288), (149, 288, 289), (290, 291, 198), (292, 290, 198), (149, 289, 293), (149, 293, 294), (295, 292, 198), (149, 294, 296), (295, 198, 149), (149, 296, 295), (151, 277, 282), (151, 282, 297), (279, 154, 152), (298, 279, 152), (151, 297, 299), (151, 299, 300), (301, 298, 152), (302, 301, 152), (152, 151, 300), (303, 302, 152), (300, 303, 152), (285, 284, 264), (285, 264, 260), (200, 199, 278), (277, 151, 197), (200, 278, 277), (200, 277, 197), (286, 287, 207), (286, 207, 206), (300, 299, 209), (300, 209, 204), (298, 301, 263), (298, 263, 266), (284, 280, 265), (284, 265, 264), (287, 285, 260), (287, 260, 207), (301, 302, 262), (301, 262, 263), (302, 303, 203), (302, 203, 262), (297, 282, 212), (297, 212, 210), (282, 281, 211), (282, 211, 212), (303, 300, 204), (303, 204, 203), (299, 297, 210), (299, 210, 209), (281, 283, 208), (281, 208, 211), (279, 298, 266), (279, 266, 267), (280, 279, 267), (280, 267, 265), (283, 286, 206), (283, 206, 208), (199, 198, 291), (199, 291, 304), (288, 153, 155), (305, 288, 155), (199, 304, 306), (199, 306, 307), (308, 305, 155), (309, 308, 155), (155, 199, 307), (310, 309, 155), (307, 310, 155), (311, 312, 252), (311, 252, 249), (259, 258, 148), (148, 146, 313), (148, 313, 314), (315, 270, 259), (316, 315, 259), (148, 314, 317), (148, 317, 312), (318, 316, 259), (319, 318, 259), (148, 312, 311), (320, 319, 259), (148, 311, 320), (148, 320, 259), (257, 147, 148), (257, 148, 258), (145, 177, 175), (145, 175, 174), (186, 271, 142), (185, 186, 142), (141, 145, 174), (141, 174, 191), (187, 185, 142), (188, 187, 142), (141, 191, 190), (189, 188, 142), (141, 190, 189), (142, 141, 189), (143, 270, 315), (143, 315, 321), (322, 313, 146), (323, 322, 146), (143, 321, 324), (143, 324, 325), (323, 146, 144), (326, 323, 144), (144, 143, 325), (144, 325, 327), (328, 326, 144), (327, 328, 144), (325, 324, 329), (325, 329, 330), (326, 328, 331), (326, 331, 332), (324, 321, 333), (324, 333, 329), (250, 322, 323), (323, 334, 247), (323, 247, 250), (328, 327, 335), (328, 335, 331), (312, 317, 253), (312, 253, 252), (327, 325, 330), (327, 330, 335), (336, 318, 319), (319, 246, 245), (319, 245, 336), (323, 326, 332), (323, 332, 334), (320, 311, 249), (320, 249, 248), (333, 321, 315), (315, 316, 337), (315, 337, 333), (319, 320, 248), (319, 248, 246), (251, 314, 313), (313, 322, 250), (313, 250, 251), (256, 271, 186), (256, 186, 184), (147, 257, 256), (177, 145, 147), (176, 177, 147), (256, 184, 183), (256, 183, 182), (178, 176, 147), (179, 178, 147), (147, 256, 182), (147, 182, 181), (180, 179, 147), (181, 180, 147), (316, 318, 336), (316, 336, 337), (317, 314, 251), (317, 251, 253), (243, 242, 338), (338, 235, 234), (268, 243, 338), (338, 234, 268), (235, 338, 140), (140, 139, 236), (140, 236, 235), (238, 237, 138), (137, 241, 240), (240, 339, 340), (341, 342, 238), (137, 240, 340), (341, 238, 138), (137, 340, 341), (138, 137, 341), (238, 342, 273), (238, 273, 239), (242, 241, 137), (137, 140, 338), (137, 338, 242), (236, 139, 138), (236, 138, 237), (343, 340, 339), (343, 339, 344), (341, 274, 273), (341, 273, 342), (224, 344, 339), (339, 240, 229), (339, 229, 224), (341, 340, 343), (343, 345, 346), (346, 275, 274), (341, 343, 346), (346, 274, 341), (347, 348, 349), (347, 349, 350), (350, 349, 351), (350, 351, 352), (352, 351, 353), (352, 353, 354), (354, 353, 355), (354, 355, 356), (356, 355, 357), (356, 357, 358), (358, 357, 359), (358, 359, 360), (360, 359, 361), (360, 361, 362), (362, 361, 363), (362, 363, 364), (364, 363, 365), (364, 365, 366), (366, 365, 367), (366, 367, 368), (368, 367, 369), (368, 369, 370), (370, 369, 371), (370, 371, 372), (373, 372, 371), (374, 375, 373), (371, 374, 373), (373, 375, 376), (373, 376, 377), (377, 376, 378), (377, 378, 379), (379, 378, 380), (379, 380, 381), (381, 380, 382), (381, 382, 383), (383, 382, 384), (383, 384, 385), (385, 384, 386), (385, 386, 387), (388, 387, 386), (389, 390, 388), (386, 389, 388), (388, 390, 391), (388, 391, 392), (392, 391, 393), (392, 393, 394), (394, 393, 395), (394, 395, 396), (396, 395, 397), (396, 397, 398), (398, 397, 399), (398, 399, 400), (400, 399, 401), (400, 401, 402), (402, 401, 403), (402, 403, 404), (404, 403, 405), (404, 405, 406), (406, 405, 407), (406, 407, 408), (408, 407, 409), (408, 409, 410), (410, 409, 411), (410, 411, 412), (412, 411, 348), (412, 348, 347), (356, 358, 413), (356, 413, 414), (415, 416, 417), (417, 418, 419), (419, 414, 413), (413, 420, 421), (421, 422, 423), (423, 424, 425), (425, 426, 427), (427, 428, 429), (429, 430, 431), (431, 432, 433), (433, 434, 435), (435, 436, 437), (437, 438, 439), (439, 440, 441), (441, 442, 443), (443, 444, 415), (415, 417, 419), (419, 413, 421), (421, 423, 425), (425, 427, 429), (429, 431, 433), (433, 435, 437), (437, 439, 441), (441, 443, 415), (415, 419, 421), (421, 425, 429), (429, 433, 437), (437, 441, 415), (415, 421, 429), (429, 437, 415), (373, 377, 428), (373, 428, 427), (431, 430, 445), (431, 445, 446), (347, 350, 417), (347, 417, 416), (406, 408, 447), (406, 447, 448), (366, 368, 424), (366, 424, 423), (387, 388, 449), (387, 449, 450), (444, 443, 451), (444, 451, 452), (358, 360, 420), (358, 420, 413), (377, 379, 429), (377, 429, 428), (430, 381, 453), (430, 453, 445), (350, 352, 418), (350, 418, 417), (368, 370, 425), (368, 425, 424), (443, 442, 454), (443, 454, 451), (396, 398, 455), (396, 455, 456), (360, 362, 421), (360, 421, 420), (379, 381, 430), (379, 430, 429), (442, 441, 457), (442, 457, 454), (352, 354, 419), (352, 419, 418), (370, 372, 426), (370, 426, 425), (404, 406, 448), (404, 448, 458), (385, 387, 450), (385, 450, 459), (362, 364, 422), (362, 422, 421), (441, 440, 460), (441, 460, 457), (347, 416, 461), (347, 461, 462), (354, 356, 414), (354, 414, 419), (372, 373, 427), (372, 427, 426), (440, 439, 463), (440, 463, 460), (412, 347, 462), (412, 462, 464), (364, 366, 423), (364, 423, 422), (394, 396, 456), (394, 456, 465), (439, 438, 466), (439, 466, 463), (415, 444, 452), (415, 452, 467), (432, 431, 446), (432, 446, 468), (398, 400, 469), (398, 469, 455), (416, 415, 467), (416, 467, 461), (433, 432, 468), (433, 468, 470), (388, 392, 471), (388, 471, 449), (408, 410, 472), (408, 472, 447), (434, 433, 470), (434, 470, 473), (435, 434, 473), (435, 473, 474), (381, 383, 475), (381, 475, 453), (400, 402, 476), (400, 476, 469), (436, 435, 474), (436, 474, 477), (392, 394, 465), (392, 465, 471), (410, 412, 464), (410, 464, 472), (437, 436, 477), (437, 477, 478), (438, 437, 478), (438, 478, 466), (383, 385, 459), (383, 459, 475), (402, 404, 458), (402, 458, 476), (479, 480, 481), (479, 481, 482), (483, 484, 485), (483, 485, 486), (487, 488, 484), (487, 484, 483), (489, 490, 488), (489, 488, 487), (491, 492, 493), (491, 493, 494), (495, 496, 492), (495, 492, 491), (497, 498, 496), (497, 496, 495), (499, 500, 501), (499, 502, 500), (499, 503, 502), (499, 504, 503), (499, 505, 504), (499, 506, 505), (499, 507, 506), (499, 508, 507), (499, 509, 508), (499, 510, 509), (499, 511, 510), (499, 512, 511), (499, 513, 512), (499, 514, 513), (499, 515, 514), (499, 501, 515), (500, 516, 517), (500, 517, 501), (500, 502, 518), (519, 516, 500), (518, 519, 500), (503, 520, 518), (503, 518, 502), (504, 521, 520), (504, 520, 503), (505, 522, 521), (505, 521, 504), (506, 523, 522), (506, 522, 505), (507, 524, 523), (507, 523, 506), (508, 525, 524), (508, 524, 507), (509, 526, 525), (509, 525, 508), (509, 510, 527), (528, 526, 509), (527, 528, 509), (511, 529, 527), (511, 527, 510), (512, 530, 529), (512, 529, 511), (513, 531, 530), (513, 530, 512), (514, 532, 531), (514, 531, 513), (515, 533, 532), (515, 532, 514), (501, 517, 533), (501, 533, 515), (534, 535, 194), (534, 194, 193), (196, 201, 536), (537, 538, 494), (196, 536, 537), (493, 539, 196), (196, 537, 494), (196, 494, 493), (540, 541, 539), (539, 536, 542), (542, 543, 544), (542, 544, 545), (546, 540, 539), (547, 546, 539), (539, 542, 545), (539, 545, 548), (549, 547, 539), (539, 548, 550), (539, 550, 549), (551, 552, 553), (551, 553, 554), (201, 217, 551), (201, 551, 536), (536, 551, 554), (536, 554, 542), (551, 217, 3), (2, 555, 552), (551, 3, 2), (2, 552, 551), (556, 557, 558), (556, 558, 559), (223, 226, 560), (223, 560, 561), (557, 562, 563), (557, 563, 558), (554, 557, 556), (554, 556, 542), (553, 562, 557), (553, 557, 554), (564, 561, 560), (564, 560, 565), (566, 567, 564), (564, 565, 566), (568, 569, 570), (571, 572, 573), (574, 568, 570), (571, 573, 574), (570, 571, 574), (564, 575, 576), (564, 576, 577), (578, 579, 564), (580, 581, 578), (582, 583, 580), (584, 582, 580), (578, 564, 577), (585, 584, 580), (586, 585, 580), (580, 578, 577), (580, 577, 587), (588, 586, 580), (587, 588, 580), (589, 255, 254), (254, 580, 583), (583, 590, 591), (592, 589, 254), (254, 583, 591), (254, 591, 592), (543, 542, 556), (556, 593, 541), (541, 540, 594), (541, 594, 595), (596, 543, 556), (597, 596, 556), (556, 541, 595), (556, 595, 598), (599, 597, 556), (556, 598, 600), (556, 600, 599), (569, 601, 539), (569, 539, 541), (269, 196, 539), (269, 539, 601), (254, 269, 601), (254, 601, 580), (541, 593, 570), (541, 570, 569), (534, 193, 255), (255, 589, 602), (255, 602, 486), (590, 583, 534), (603, 590, 534), (534, 255, 486), (485, 603, 534), (486, 485, 534), (272, 276, 604), (605, 606, 571), (272, 604, 605), (272, 605, 571), (498, 607, 608), (608, 609, 610), (608, 610, 611), (612, 496, 498), (613, 612, 498), (608, 611, 614), (498, 608, 614), (615, 613, 498), (616, 615, 498), (498, 614, 617), (617, 616, 498), (537, 607, 498), (537, 498, 497), (491, 494, 538), (538, 618, 619), (538, 619, 620), (621, 495, 491), (622, 621, 491), (538, 620, 623), (491, 538, 623), (624, 622, 491), (625, 624, 491), (491, 623, 626), (626, 625, 491), (609, 608, 493), (492, 496, 612), (492, 612, 627), (628, 609, 493), (629, 628, 493), (492, 627, 630), (492, 630, 631), (632, 629, 493), (492, 631, 633), (633, 632, 493), (493, 492, 633), (616, 596, 597), (616, 597, 615), (536, 539, 493), (536, 493, 608), (607, 537, 536), (536, 608, 607), (614, 544, 543), (614, 543, 617), (632, 546, 547), (632, 547, 629), (627, 598, 595), (627, 595, 630), (615, 597, 599), (615, 599, 613), (617, 543, 596), (617, 596, 616), (630, 595, 594), (630, 594, 631), (631, 594, 540), (631, 540, 633), (628, 549, 550), (628, 550, 609), (609, 550, 548), (609, 548, 610), (633, 540, 546), (633, 546, 632), (629, 547, 549), (629, 549, 628), (610, 548, 545), (610, 545, 611), (612, 600, 598), (612, 598, 627), (613, 599, 600), (613, 600, 612), (611, 545, 544), (611, 544, 614), (618, 538, 537), (497, 495, 621), (497, 621, 634), (635, 618, 537), (636, 635, 537), (497, 634, 637), (497, 637, 638), (639, 636, 537), (497, 638, 640), (640, 639, 537), (537, 497, 640), (641, 586, 588), (641, 588, 642), (490, 591, 590), (590, 603, 643), (590, 643, 644), (645, 488, 490), (646, 645, 490), (590, 644, 647), (590, 647, 648), (649, 646, 490), (642, 649, 490), (490, 590, 648), (490, 648, 650), (641, 642, 490), (650, 641, 490), (592, 591, 490), (592, 490, 489), (486, 602, 528), (486, 528, 527), (516, 519, 487), (517, 516, 487), (486, 527, 529), (486, 529, 530), (517, 487, 483), (533, 517, 483), (483, 486, 530), (483, 530, 531), (532, 533, 483), (531, 532, 483), (643, 603, 485), (488, 645, 651), (488, 651, 652), (653, 643, 485), (654, 653, 485), (484, 488, 652), (484, 652, 655), (656, 654, 485), (657, 656, 485), (484, 655, 658), (658, 657, 485), (485, 484, 658), (656, 659, 660), (656, 660, 654), (655, 661, 662), (655, 662, 658), (654, 660, 663), (654, 663, 653), (652, 651, 576), (575, 664, 652), (576, 575, 652), (658, 662, 665), (658, 665, 657), (642, 588, 587), (642, 587, 649), (657, 665, 659), (657, 659, 656), (648, 647, 666), (582, 584, 648), (666, 582, 648), (652, 664, 661), (652, 661, 655), (650, 585, 586), (650, 586, 641), (643, 653, 663), (663, 667, 644), (663, 644, 643), (648, 584, 585), (648, 585, 650), (645, 646, 577), (577, 576, 651), (577, 651, 645), (528, 602, 589), (589, 592, 489), (489, 487, 519), (489, 519, 518), (526, 528, 589), (525, 526, 589), (489, 518, 520), (489, 520, 521), (524, 525, 589), (523, 524, 589), (489, 521, 522), (523, 589, 489), (489, 522, 523), (644, 667, 666), (644, 666, 647), (649, 587, 577), (649, 577, 646), (668, 581, 580), (601, 569, 568), (668, 580, 601), (601, 568, 668), (480, 668, 568), (568, 574, 481), (568, 481, 480), (482, 573, 572), (572, 669, 670), (671, 672, 579), (482, 572, 670), (671, 579, 578), (482, 670, 671), (671, 578, 479), (671, 479, 482), (572, 571, 606), (572, 606, 669), (479, 578, 581), (581, 668, 480), (581, 480, 479), (574, 573, 482), (574, 482, 481), (673, 674, 672), (673, 672, 671), (670, 669, 606), (670, 606, 605), (672, 674, 561), (561, 564, 579), (561, 579, 672), (673, 671, 670), (670, 605, 604), (675, 676, 673), (670, 604, 675), (670, 675, 673), (677, 678, 194), (677, 194, 535), (567, 566, 231), (230, 679, 680), (567, 231, 230), (230, 680, 567), (681, 682, 683), (681, 683, 684), (223, 685, 345), (343, 344, 224), (223, 345, 343), (343, 224, 223), (195, 686, 687), (688, 689, 192), (195, 687, 688), (688, 192, 195), (690, 691, 692), (689, 688, 693), (690, 692, 689), (689, 693, 690), (676, 675, 346), (346, 345, 685), (346, 685, 676), (225, 232, 565), (565, 560, 226), (565, 226, 225), (693, 688, 687), (693, 687, 694), (192, 689, 692), (192, 692, 683), (336, 245, 244), (337, 336, 244), (244, 192, 683), (337, 244, 683), (333, 337, 683), (333, 683, 682), (329, 333, 682), (329, 682, 695), (330, 329, 695), (679, 230, 229), (330, 695, 679), (335, 330, 679), (679, 229, 247), (679, 247, 334), (331, 335, 679), (679, 334, 332), (679, 332, 331), (680, 679, 695), (680, 695, 696), (696, 695, 682), (696, 682, 681), (565, 232, 231), (565, 231, 566), (534, 690, 693), (694, 677, 535), (534, 693, 694), (694, 535, 534), (678, 686, 195), (678, 195, 194), (564, 567, 680), (564, 680, 696), (664, 575, 564), (661, 664, 564), (564, 696, 681), (661, 564, 681), (662, 661, 681), (662, 681, 684), (665, 662, 684), (691, 690, 534), (665, 684, 691), (659, 665, 691), (691, 534, 583), (583, 582, 666), (583, 666, 667), (660, 659, 691), (583, 667, 663), (663, 660, 691), (691, 583, 663), (684, 683, 692), (684, 692, 691), (673, 676, 685), (223, 561, 674), (673, 685, 223), (223, 674, 673), (677, 694, 687), (687, 686, 678), (687, 678, 677), (275, 346, 675), (675, 604, 276), (675, 276, 275), (697, 698, 304), (697, 304, 291), (699, 700, 636), (699, 636, 639), (261, 701, 702), (702, 220, 219), (702, 219, 261), (703, 704, 288), (703, 288, 305), (705, 706, 624), (705, 624, 625), (707, 708, 0), (0, 709, 710), (0, 710, 711), (701, 707, 0), (120, 702, 701), (110, 109, 125), (125, 120, 701), (701, 0, 711), (701, 711, 712), (110, 125, 701), (118, 115, 112), (112, 110, 701), (701, 712, 704), (701, 704, 703), (118, 112, 701), (124, 121, 118), (118, 701, 703), (118, 703, 713), (135, 136, 124), (124, 118, 713), (714, 715, 128), (124, 713, 714), (131, 132, 135), (135, 124, 714), (714, 128, 131), (714, 131, 135), (0, 4, 218), (218, 716, 111), (104, 103, 126), (218, 111, 104), (717, 709, 0), (718, 717, 0), (0, 218, 104), (126, 128, 715), (0, 104, 126), (719, 718, 0), (697, 719, 0), (126, 715, 720), (126, 720, 721), (698, 697, 0), (126, 721, 698), (0, 126, 698), (133, 111, 716), (722, 227, 221), (133, 716, 722), (108, 107, 117), (117, 133, 722), (220, 702, 120), (119, 122, 130), (220, 120, 119), (108, 117, 722), (113, 123, 129), (129, 108, 722), (221, 220, 119), (130, 106, 105), (722, 221, 119), (130, 105, 116), (722, 119, 130), (113, 129, 722), (134, 127, 114), (114, 113, 722), (722, 130, 116), (134, 114, 722), (722, 116, 134), (719, 697, 291), (719, 291, 290), (710, 709, 296), (710, 296, 294), (723, 705, 625), (723, 625, 626), (724, 699, 639), (724, 639, 640), (713, 703, 305), (713, 305, 308), (570, 725, 726), (726, 727, 272), (272, 571, 570), (726, 272, 570), (728, 725, 570), (728, 570, 593), (704, 712, 289), (704, 289, 288), (555, 2, 1), (1, 723, 729), (1, 729, 730), (731, 732, 555), (464, 462, 731), (448, 447, 472), (472, 464, 731), (1, 730, 733), (1, 733, 734), (472, 731, 555), (476, 458, 448), (448, 472, 555), (555, 1, 734), (555, 734, 735), (476, 448, 555), (456, 455, 469), (469, 476, 555), (555, 735, 700), (699, 724, 470), (555, 700, 699), (456, 469, 555), (449, 471, 465), (465, 456, 555), (699, 470, 468), (468, 446, 445), (449, 465, 555), (475, 459, 450), (450, 449, 555), (699, 468, 445), (453, 475, 450), (699, 445, 453), (453, 450, 555), (699, 453, 555), (723, 1, 726), (726, 725, 728), (559, 558, 563), (723, 726, 728), (559, 563, 731), (705, 723, 728), (706, 705, 728), (728, 559, 731), (728, 731, 462), (736, 706, 728), (737, 736, 728), (728, 462, 461), (467, 452, 451), (728, 461, 467), (738, 737, 728), (739, 738, 728), (728, 467, 451), (454, 457, 460), (728, 451, 454), (739, 728, 454), (460, 463, 466), (739, 454, 460), (470, 724, 740), (740, 739, 460), (466, 478, 477), (740, 460, 466), (473, 470, 740), (466, 477, 474), (474, 473, 740), (466, 474, 740), (727, 726, 1), (1, 0, 708), (1, 708, 727), (48, 722, 716), (716, 218, 216), (216, 215, 33), (216, 33, 32), (45, 48, 716), (43, 45, 716), (216, 32, 35), (216, 35, 37), (43, 716, 216), (41, 43, 216), (216, 37, 39), (216, 39, 41), (736, 737, 621), (736, 621, 622), (730, 729, 623), (730, 623, 620), (700, 735, 635), (700, 635, 636), (707, 701, 261), (707, 261, 233), (735, 734, 618), (735, 618, 635), (272, 727, 708), (708, 707, 233), (233, 239, 272), (708, 233, 272), (706, 736, 622), (706, 622, 624), (734, 733, 619), (734, 619, 618), (559, 728, 593), (559, 593, 556), (739, 740, 638), (739, 638, 637), (729, 723, 626), (729, 626, 623), (714, 713, 308), (714, 308, 309), (720, 715, 310), (720, 310, 307), (732, 731, 563), (553, 374, 371), (553, 371, 369), (390, 389, 732), (391, 390, 732), (553, 369, 367), (553, 367, 365), (393, 391, 732), (395, 393, 732), (562, 553, 365), (562, 365, 363), (395, 732, 563), (397, 395, 563), (562, 363, 361), (562, 361, 359), (399, 397, 563), (401, 399, 563), (562, 359, 357), (562, 357, 355), (403, 401, 563), (405, 403, 563), (562, 355, 353), (562, 353, 351), (407, 405, 563), (409, 407, 563), (563, 562, 351), (563, 351, 349), (411, 409, 563), (563, 349, 348), (563, 348, 411), (733, 730, 620), (733, 620, 619), (698, 721, 306), (698, 306, 304), (721, 720, 307), (721, 307, 306), (711, 710, 294), (711, 294, 293), (738, 739, 637), (738, 637, 634), (709, 717, 295), (709, 295, 296), (715, 714, 309), (715, 309, 310), (552, 555, 732), (732, 389, 386), (732, 386, 384), (374, 553, 552), (375, 374, 552), (552, 732, 384), (552, 384, 382), (376, 375, 552), (378, 376, 552), (552, 382, 380), (380, 378, 552), (718, 719, 290), (718, 290, 292), (717, 718, 292), (717, 292, 295), (737, 738, 634), (737, 634, 621), (722, 48, 47), (722, 47, 50), (30, 33, 215), (28, 30, 215), (722, 50, 52), (722, 52, 54), (26, 28, 215), (24, 26, 215), (227, 722, 54), (227, 54, 56), (24, 215, 228), (22, 24, 228), (227, 56, 58), (227, 58, 60), (20, 22, 228), (18, 20, 228), (227, 60, 62), (227, 62, 64), (16, 18, 228), (14, 16, 228), (227, 64, 66), (227, 66, 68), (12, 14, 228), (10, 12, 228), (228, 227, 68), (228, 68, 70), (7, 10, 228), (228, 70, 8), (8, 7, 228), (740, 724, 640), (740, 640, 638), (712, 711, 293), (712, 293, 289)])
me_midplate.materials.append(mat_stldefaultmaterial)
me_midplate.use_remesh_fix_poles = True
me_midplate.use_remesh_preserve_attributes = False
me_midplate.use_mirror_vertex_groups = False
me_midplate.update()

# ---- objects
ob_midplate = bpy.data.objects.new('MidPlate', me_midplate)

# ---- transforms, parenting, visibility, modifiers, constraints
ob_midplate.location = (0.0, 0.0, 0.0)
ob_midplate.lineart.crease_threshold = 0.0

# ---- collection membership
col_midplate.objects.link(ob_midplate)

# ---- scene / render settings (as saved in the file)
scene.frame_start = 1; scene.frame_end = 250; scene.frame_set(1)
scene.render.engine = 'BLENDER_EEVEE_NEXT'
scene.cycles.use_denoising = False
scene.cycles.samples = 128
scene.cycles.sampling_pattern = 'TABULATED_SOBOL'
scene.cycles.use_adaptive_sampling = False
scene.cycles.use_light_tree = False
scene.view_settings.view_transform = 'Filmic'
bpy.context.view_layer.update()

# ---- added for rendering (the .blend has no active camera and no usable light): camera, sun
cam_auto = bpy.data.cameras.new('AutoCamera')
cam_auto.lens = 50.0
cam_auto.sensor_width = 36.0
cam_auto.clip_end = 1000.0
ob_auto_camera = bpy.data.objects.new('AutoCamera', cam_auto)
scene.collection.objects.link(ob_auto_camera)
ob_auto_camera.location = (5.81394, -8.20749, 5.37499)
ob_auto_camera.rotation_euler = (1.09748, -7.21219e-08, 0.694738)
scene.camera = ob_auto_camera
light_auto_sun = bpy.data.lights.new('AutoSun', 'SUN')
light_auto_sun.energy = 3.0
light_auto_sun.angle = 0.0523599
ob_auto_sun = bpy.data.objects.new('AutoSun', light_auto_sun)
scene.collection.objects.link(ob_auto_sun)
ob_auto_sun.rotation_euler = (0.872665, 0.174533, 0.523599)
bpy.context.view_layer.update()
